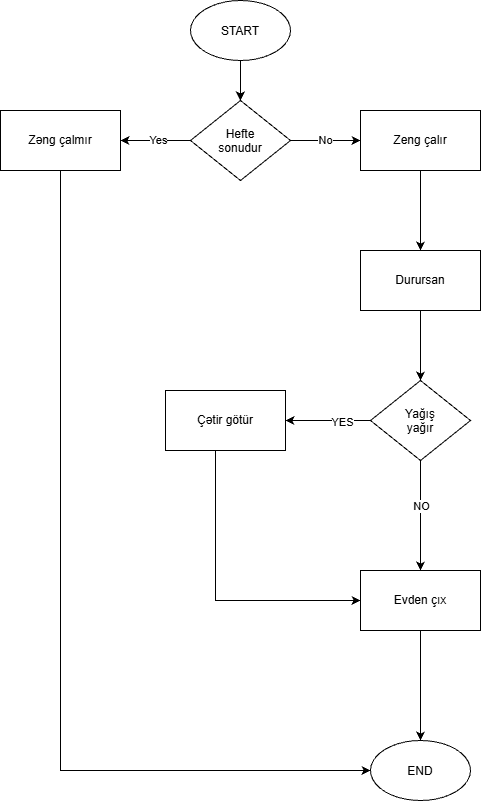

The diagram above was exported from draw.io. Its source (the exported page's mxGraphModel, read from the mxfile embedded in the PNG):
<mxGraphModel dx="1703" dy="986" grid="1" gridSize="10" guides="1" tooltips="1" connect="1" arrows="1" fold="1" page="1" pageScale="1" pageWidth="850" pageHeight="1100" math="0" shadow="0">
  <root>
    <mxCell id="0" />
    <mxCell id="1" parent="0" />
    <mxCell id="W-2i_lyA4YcgnfC55SQu-2" edge="1" parent="1" style="edgeStyle=orthogonalEdgeStyle;curved=1;rounded=0;curveGeometry=1;orthogonalLoop=1;jettySize=auto;html=1;exitX=0.5;exitY=1;exitDx=0;exitDy=0;">
      <mxGeometry relative="1" x="0.8" as="geometry">
        <mxPoint x="425" y="240" as="sourcePoint" />
        <mxPoint x="424.87" y="290" as="targetPoint" />
      </mxGeometry>
    </mxCell>
    <mxCell id="W-2i_lyA4YcgnfC55SQu-25" edge="1" parent="1" source="W-2i_lyA4YcgnfC55SQu-23" style="edgeStyle=orthogonalEdgeStyle;curved=1;rounded=0;curveGeometry=1;orthogonalLoop=1;jettySize=auto;html=1;" target="W-2i_lyA4YcgnfC55SQu-24" value="">
      <mxGeometry relative="1" as="geometry" />
    </mxCell>
    <mxCell id="W-2i_lyA4YcgnfC55SQu-38" connectable="0" parent="W-2i_lyA4YcgnfC55SQu-25" style="edgeLabel;html=1;align=center;verticalAlign=middle;resizable=0;points=[];" value="No" vertex="1">
      <mxGeometry relative="1" x="-0.0325" y="1" as="geometry">
        <mxPoint as="offset" />
      </mxGeometry>
    </mxCell>
    <mxCell id="W-2i_lyA4YcgnfC55SQu-46" edge="1" parent="1" source="W-2i_lyA4YcgnfC55SQu-23" style="edgeStyle=orthogonalEdgeStyle;curved=1;rounded=0;curveGeometry=1;orthogonalLoop=1;jettySize=auto;html=1;" target="W-2i_lyA4YcgnfC55SQu-45" value="">
      <mxGeometry relative="1" as="geometry" />
    </mxCell>
    <mxCell id="W-2i_lyA4YcgnfC55SQu-49" connectable="0" parent="W-2i_lyA4YcgnfC55SQu-46" style="edgeLabel;html=1;align=center;verticalAlign=middle;resizable=0;points=[];" value="Yes" vertex="1">
      <mxGeometry relative="1" x="-0.0524" y="-1" as="geometry">
        <mxPoint as="offset" />
      </mxGeometry>
    </mxCell>
    <mxCell id="W-2i_lyA4YcgnfC55SQu-23" parent="1" style="rhombus;whiteSpace=wrap;html=1;shapeInside=1;" value="Hefte sonudur" vertex="1">
      <mxGeometry height="80" width="100" x="375" y="290" as="geometry" />
    </mxCell>
    <mxCell id="W-2i_lyA4YcgnfC55SQu-27" edge="1" parent="1" source="W-2i_lyA4YcgnfC55SQu-24" style="edgeStyle=orthogonalEdgeStyle;curved=1;rounded=0;curveGeometry=1;orthogonalLoop=1;jettySize=auto;html=1;" target="W-2i_lyA4YcgnfC55SQu-26" value="">
      <mxGeometry relative="1" as="geometry" />
    </mxCell>
    <mxCell id="W-2i_lyA4YcgnfC55SQu-24" parent="1" style="whiteSpace=wrap;html=1;" value="Zeng çalır" vertex="1">
      <mxGeometry height="60" width="120" x="545" y="300" as="geometry" />
    </mxCell>
    <mxCell id="W-2i_lyA4YcgnfC55SQu-29" edge="1" parent="1" source="W-2i_lyA4YcgnfC55SQu-26" style="curved=1;rounded=0;curveGeometry=1;orthogonalLoop=1;jettySize=auto;html=1;" target="W-2i_lyA4YcgnfC55SQu-28" value="">
      <mxGeometry relative="1" as="geometry" />
    </mxCell>
    <mxCell id="W-2i_lyA4YcgnfC55SQu-26" parent="1" style="whiteSpace=wrap;html=1;" value="Durursan" vertex="1">
      <mxGeometry height="60" width="120" x="545" y="440" as="geometry" />
    </mxCell>
    <mxCell id="W-2i_lyA4YcgnfC55SQu-31" edge="1" parent="1" source="W-2i_lyA4YcgnfC55SQu-28" style="edgeStyle=orthogonalEdgeStyle;curved=1;rounded=0;curveGeometry=1;orthogonalLoop=1;jettySize=auto;html=1;" target="W-2i_lyA4YcgnfC55SQu-30" value="">
      <mxGeometry relative="1" as="geometry" />
    </mxCell>
    <mxCell id="W-2i_lyA4YcgnfC55SQu-34" edge="1" parent="1" source="W-2i_lyA4YcgnfC55SQu-28" style="edgeStyle=orthogonalEdgeStyle;rounded=0;orthogonalLoop=1;jettySize=auto;html=1;" target="W-2i_lyA4YcgnfC55SQu-30" value="">
      <mxGeometry relative="1" as="geometry" />
    </mxCell>
    <mxCell id="W-2i_lyA4YcgnfC55SQu-37" connectable="0" parent="W-2i_lyA4YcgnfC55SQu-34" style="edgeLabel;html=1;align=center;verticalAlign=middle;resizable=0;points=[];" value="YES" vertex="1">
      <mxGeometry relative="1" x="-0.3183" y="1" as="geometry">
        <mxPoint as="offset" />
      </mxGeometry>
    </mxCell>
    <mxCell id="W-2i_lyA4YcgnfC55SQu-35" edge="1" parent="1" source="W-2i_lyA4YcgnfC55SQu-28" style="edgeStyle=orthogonalEdgeStyle;curved=1;rounded=0;curveGeometry=1;orthogonalLoop=1;jettySize=auto;html=1;" target="W-2i_lyA4YcgnfC55SQu-32" value="">
      <mxGeometry relative="1" as="geometry" />
    </mxCell>
    <mxCell id="W-2i_lyA4YcgnfC55SQu-36" connectable="0" parent="W-2i_lyA4YcgnfC55SQu-35" style="edgeLabel;html=1;align=center;verticalAlign=middle;resizable=0;points=[];" value="NO" vertex="1">
      <mxGeometry relative="1" x="-0.1778" as="geometry">
        <mxPoint as="offset" />
      </mxGeometry>
    </mxCell>
    <mxCell id="W-2i_lyA4YcgnfC55SQu-28" parent="1" style="rhombus;whiteSpace=wrap;html=1;shapeInside=1;" value="Yağış yağır" vertex="1">
      <mxGeometry height="80" width="100" x="555" y="570" as="geometry" />
    </mxCell>
    <mxCell id="W-2i_lyA4YcgnfC55SQu-33" edge="1" parent="1" source="W-2i_lyA4YcgnfC55SQu-30" style="rounded=0;orthogonalLoop=1;jettySize=auto;html=1;edgeStyle=orthogonalEdgeStyle;exitX=0.5;exitY=1;exitDx=0;exitDy=0;" target="W-2i_lyA4YcgnfC55SQu-32" value="">
      <mxGeometry relative="1" x="0.1111" as="geometry">
        <Array as="points">
          <mxPoint x="400" y="790" />
        </Array>
      </mxGeometry>
    </mxCell>
    <mxCell id="W-2i_lyA4YcgnfC55SQu-30" parent="1" style="whiteSpace=wrap;html=1;" value="Çətir götür" vertex="1">
      <mxGeometry height="60" width="120" x="350" y="580" as="geometry" />
    </mxCell>
    <mxCell id="W-2i_lyA4YcgnfC55SQu-43" edge="1" parent="1" source="W-2i_lyA4YcgnfC55SQu-32" style="edgeStyle=orthogonalEdgeStyle;curved=1;rounded=0;curveGeometry=1;orthogonalLoop=1;jettySize=auto;html=1;" target="W-2i_lyA4YcgnfC55SQu-41" value="">
      <mxGeometry relative="1" as="geometry" />
    </mxCell>
    <mxCell id="W-2i_lyA4YcgnfC55SQu-32" parent="1" style="whiteSpace=wrap;html=1;" value="Evden çıx" vertex="1">
      <mxGeometry height="60" width="120" x="545" y="760" as="geometry" />
    </mxCell>
    <mxCell id="W-2i_lyA4YcgnfC55SQu-41" parent="1" style="ellipse;whiteSpace=wrap;html=1;shapeInside=1;rotation=0;" value="END" vertex="1">
      <mxGeometry height="60" width="100" x="555" y="930" as="geometry" />
    </mxCell>
    <mxCell id="W-2i_lyA4YcgnfC55SQu-42" parent="1" style="ellipse;whiteSpace=wrap;html=1;shapeInside=1;" value="START" vertex="1">
      <mxGeometry height="60" width="100" x="375" y="190" as="geometry" />
    </mxCell>
    <mxCell id="W-2i_lyA4YcgnfC55SQu-47" edge="1" parent="1" source="W-2i_lyA4YcgnfC55SQu-45" style="edgeStyle=orthogonalEdgeStyle;rounded=0;orthogonalLoop=1;jettySize=auto;html=1;exitX=0.5;exitY=1;exitDx=0;exitDy=0;entryX=0;entryY=0.5;entryDx=0;entryDy=0;" target="W-2i_lyA4YcgnfC55SQu-41">
      <mxGeometry relative="1" as="geometry" />
    </mxCell>
    <mxCell id="W-2i_lyA4YcgnfC55SQu-45" parent="1" style="whiteSpace=wrap;html=1;" value="Zəng çalmır" vertex="1">
      <mxGeometry height="60" width="120" x="185" y="300" as="geometry" />
    </mxCell>
  </root>
</mxGraphModel>